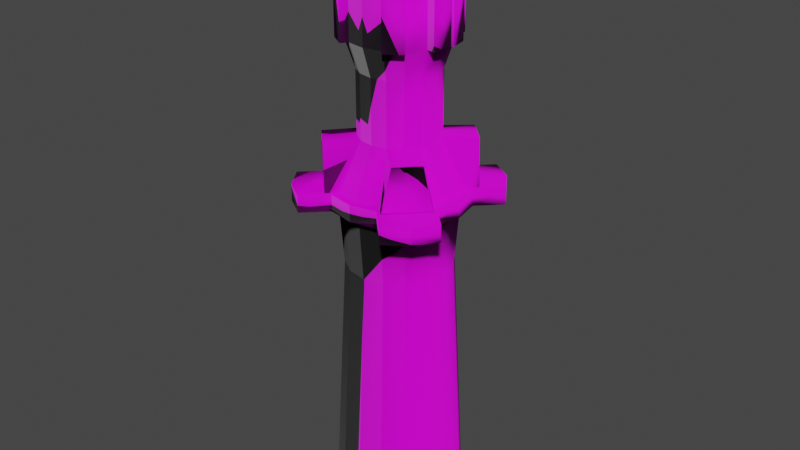 # Source: Tower.blend  (saved by Blender 2.93.21; exported with 4.5.12 LTS)
import bpy
from mathutils import Matrix  # noqa: F401  (used for matrix-valued properties, if any)

bpy.ops.wm.read_factory_settings(use_empty=True)
scene = bpy.context.scene
scene.name = 'Scene'

# ---- collections
col_collection = bpy.data.collections.new('Collection'); scene.collection.children.link(col_collection)

# ---- images (referenced by path relative to the original .blend; pixels are not part of the script)
import os
ASSET_DIR = os.environ.get("B2B_ASSET_DIR", "")  # directory of the original .blend (textures are referenced by path, not embedded)
HERE = os.path.dirname(os.path.abspath(__file__))  # packed textures are extracted next to this script under _unpacked/

def load_image(name, relpath, width, height, colorspace="sRGB"):
    """Load a texture the original file referenced (path relative to the .blend, or extracted next to this script)."""
    p = next((c for c in (os.path.join(HERE, relpath), os.path.join(ASSET_DIR, relpath)) if relpath and os.path.exists(c)), "")
    if p:
        img = bpy.data.images.load(p, check_existing=True)
        img.name = name
    else:  # same state as the original file: an image datablock whose file is absent (Cycles renders it pink)
        img = bpy.data.images.new(name, width, height)
        img.source = "FILE"
        img.filepath = "//" + (relpath or name)
    img.colorspace_settings.name = colorspace
    return img
img_1k_brushed_metal_1_diffuse_jpg = load_image('1K-brushed_metal_1-diffuse.jpg', 'brushed_metal_1-1K/1K-brushed_metal_1-diffuse.jpg', 1024, 1024, 'sRGB')
img_1k_brushed_metal_1_normal_jpg = load_image('1K-brushed_metal_1-normal.jpg', 'brushed_metal_1-1K/1K-brushed_metal_1-normal.jpg', 1024, 1024, 'sRGB')

# ---- materials (node trees are filled in below, after node groups)
mat_material = bpy.data.materials.new('Material')
mat_material.alpha_threshold = 0.0
mat_material.use_transparent_shadow = False
mat_material.line_color = (0.0, 0.0, 0.0, 1.0)

# ---- material node trees
mat_material.use_nodes = True; mat_material.node_tree.nodes.clear()
_N = mat_material.node_tree.nodes; _L = mat_material.node_tree.links
n0 = _N.new('ShaderNodeOutputMaterial'); n0.name = 'Material Output'; n0.location = (300, 300)
n1 = _N.new('ShaderNodeBsdfPrincipled'); n1.name = 'Principled BSDF'; n1.location = (10, 300)
n1.distribution = 'GGX'
n1.subsurface_method = 'BURLEY'
n1.inputs[2].default_value = 0.4
n1.inputs[3].default_value = 1.45
n1.inputs[27].default_value = (0.0, 0.0, 0.0, 1.0)
n1.inputs[28].default_value = 1.0
n2 = _N.new('ShaderNodeTexImage'); n2.name = 'Image Texture'; n2.location = (-336, 261)
n2.image = img_1k_brushed_metal_1_diffuse_jpg
n3 = _N.new('ShaderNodeTexImage'); n3.name = 'Image Texture.001'; n3.location = (-328, -160)
n3.image = img_1k_brushed_metal_1_normal_jpg
_L.new(n1.outputs[0], n0.inputs[0])
_L.new(n2.outputs[0], n1.inputs[0])
_L.new(n3.outputs[0], n1.inputs[5])
n0.is_active_output = True

# ---- world
world_world = bpy.data.worlds.new('World'); scene.world = world_world
world_world.use_nodes = True; world_world.node_tree.nodes.clear()
_N = world_world.node_tree.nodes; _L = world_world.node_tree.links
n0 = _N.new('ShaderNodeOutputWorld'); n0.name = 'World Output'; n0.location = (300, 300)
n1 = _N.new('ShaderNodeBackground'); n1.name = 'Background'; n1.location = (10, 300)
n1.inputs[0].default_value = (0.05088, 0.05088, 0.05088, 1.0)
_L.new(n1.outputs[0], n0.inputs[0])
n0.is_active_output = True
world_world.color = (0.05088, 0.05088, 0.05088)
world_world.use_sun_shadow = False
world_world.sun_shadow_jitter_overblur = 0.0

# ---- meshes
me_cylinder = bpy.data.meshes.new('Cylinder')
me_cylinder.from_pydata([(1.0, -4.371e-08, 0.0), (0.8, -3.646e-08, 4.0), (0.9239, -0.3827, 0.0), (0.7391, -0.3061, 4.0), (0.7071, -0.7071, 0.0), (0.5657, -0.5657, 4.0), (0.3827, -0.9239, 0.0), (0.3061, -0.7391, 4.0), (-8.742e-08, -1.0, 0.0), (-6.659e-08, -0.8, 4.0), (0.88, -4.048e-08, 5.0), (0.813, -0.3368, 5.0), (0.6223, -0.6223, 5.0), (0.3368, -0.813, 5.0), (-1.331e-07, -0.88, 5.0), (1.056, -4.857e-08, 5.0), (0.9756, -0.4041, 5.0), (0.7467, -0.7467, 5.0), (0.4041, -0.9756, 5.0), (-1.515e-07, -1.056, 5.0), (1.056, -4.857e-08, 5.255), (0.9756, -0.4041, 5.255), (0.7467, -0.7467, 5.255), (0.4041, -0.9756, 5.255), (-1.693e-07, -1.056, 5.255), (0.9287, -4.317e-08, 5.255), (0.858, -0.3554, 5.255), (0.6567, -0.6567, 5.255), (0.3554, -0.858, 5.255), (-1.586e-07, -0.9287, 5.255), (0.5971, -2.776e-08, 5.968), (0.5517, -0.2285, 5.968), (0.4222, -0.4222, 5.968), (0.2285, -0.5517, 5.968), (-2.886e-07, -0.5971, 5.968), (0.5971, -2.776e-08, 6.919), (0.5517, -0.2285, 6.919), (0.4222, -0.4222, 6.919), (0.2285, -0.5517, 6.919), (2.297e-08, -0.5971, 6.919), (0.744, -3.458e-08, 7.361), (0.6874, -0.2847, 7.361), (0.5261, -0.5261, 7.361), (0.2847, -0.6874, 7.361), (-3.421e-08, -0.744, 7.361), (0.744, -3.458e-08, 8.142), (0.6874, -0.2847, 8.142), (0.5261, -0.5261, 8.142), (0.2847, -0.6874, 8.142), (-3.421e-08, -0.744, 8.142), (0.6794, -3.126e-08, 8.363), (0.6277, -0.26, 8.363), (0.4804, -0.4804, 8.363), (0.26, -0.6277, 8.363), (-6.284e-08, -0.6794, 8.363), (0.5522, -2.471e-08, 8.482), (0.5102, -0.2113, 8.482), (0.3905, -0.3905, 8.482), (0.2113, -0.5102, 8.482), (-8.459e-08, -0.5522, 8.482), (0.3825, -1.597e-08, 8.601), (0.3534, -0.1464, 8.601), (0.2705, -0.2705, 8.601), (0.1464, -0.3534, 8.601), (-2.562e-08, -0.3825, 8.601), (0.0, 0.0, 8.654), (1.074, -1.074, 5.0), (1.303, -0.7317, 5.0), (0.7317, -1.303, 5.0), (1.074, -1.074, 5.255), (1.303, -0.7317, 5.255), (0.7317, -1.303, 5.255), (0.7541, -0.7581, 5.253), (1.008, -0.5054, 5.253), (0.5054, -1.008, 5.253), (0.7581, -0.762, 5.95), (0.9191, -0.596, 5.95), (0.596, -0.9191, 5.95), (0.7543, -0.7581, 5.279), (0.9894, -0.5242, 5.279), (0.5241, -0.9895, 5.279), (0.758, -0.7617, 5.924), (0.9071, -0.608, 5.924), (0.6079, -0.9072, 5.924), (0.7316, -0.7353, 5.279), (0.9666, -0.5014, 5.279), (0.5014, -0.9667, 5.279), (0.7352, -0.739, 5.924), (0.8843, -0.5852, 5.924), (0.5851, -0.8844, 5.924), (0.3544, -0.7916, 7.361), (0.5957, -0.6303, 7.361), (0.5957, -0.6303, 8.142), (0.3544, -0.7916, 8.142), (0.8103, -0.3092, 7.361), (0.867, -0.02446, 7.361), (0.867, -0.02446, 8.142), (0.8103, -0.3092, 8.142)], [], [(0, 1, 3, 2), (2, 3, 5, 4), (4, 5, 7, 6), (6, 7, 9, 8), (5, 3, 11, 12), (7, 5, 12, 13), (3, 1, 10, 11), (9, 7, 13, 14), (13, 12, 17, 18), (14, 13, 18, 19), (11, 10, 15, 16), (12, 11, 16, 17), (16, 15, 20, 21), (22, 23, 71, 69), (17, 16, 67, 66), (19, 18, 23, 24), (21, 20, 25, 26), (22, 21, 26, 27), (23, 22, 27, 28), (24, 23, 28, 29), (28, 27, 72, 74), (29, 28, 33, 34), (26, 25, 30, 31), (26, 31, 76, 73), (31, 30, 35, 36), (32, 31, 36, 37), (33, 32, 37, 38), (34, 33, 38, 39), (36, 35, 40, 41), (37, 36, 41, 42), (38, 37, 42, 43), (39, 38, 43, 44), (44, 43, 48, 49), (42, 41, 46, 47), (46, 45, 50, 51), (47, 46, 51, 52), (48, 47, 52, 53), (49, 48, 53, 54), (58, 57, 62, 63), (51, 50, 55, 56), (52, 51, 56, 57), (53, 52, 57, 58), (54, 53, 58, 59), (62, 61, 65), (59, 58, 63, 64), (56, 55, 60, 61), (57, 56, 61, 62), (66, 67, 70, 69), (68, 66, 69, 71), (23, 18, 68, 71), (16, 21, 70, 67), (18, 17, 66, 68), (21, 22, 69, 70), (77, 74, 80, 83), (72, 73, 79, 78), (31, 32, 75, 76), (33, 28, 74, 77), (27, 26, 73, 72), (32, 33, 77, 75), (82, 81, 87, 88), (79, 82, 88, 85), (75, 77, 83, 81), (74, 72, 78, 80), (73, 76, 82, 79), (76, 75, 81, 82), (86, 84, 87, 89), (84, 85, 88, 87), (78, 79, 85, 84), (83, 80, 86, 89), (81, 83, 89, 87), (80, 78, 84, 86), (90, 91, 92, 93), (42, 91, 90, 43), (47, 92, 91, 42), (48, 93, 92, 47), (43, 90, 93, 48), (94, 95, 96, 97), (40, 95, 94, 41), (45, 96, 95, 40), (46, 97, 96, 45), (41, 94, 97, 46), (63, 62, 65), (61, 60, 65), (64, 63, 65)])
me_cylinder.polygons.foreach_set('use_smooth', [True] * 84)
_uv = me_cylinder.uv_layers.new(name='UVMap')
_uv.uv.foreach_set('vector', [0.75, 0.5, 0.75, 1.0, 0.6875, 1.0, 0.6875, 0.5, 0.6875, 0.5, 0.6875, 1.0, 0.625, 1.0, 0.625, 0.5, 0.625, 0.5, 0.625, 1.0, 0.5625, 1.0, 0.5625, 0.5, 0.5625, 0.5, 0.5625, 1.0, 0.5, 1.0, 0.5, 0.5, 0.625, 1.0, 0.6875, 1.0, 0.6875, 1.0, 0.625, 1.0, 0.5625, 1.0, 0.625, 1.0, 0.625, 1.0, 0.5625, 1.0, 0.6875, 1.0, 0.75, 1.0, 0.75, 1.0, 0.6875, 1.0, 0.5, 1.0, 0.5625, 1.0, 0.5625, 1.0, 0.5, 1.0, 0.5625, 1.0, 0.625, 1.0, 0.625, 1.0, 0.5625, 1.0, 0.5, 1.0, 0.5625, 1.0, 0.5625, 1.0, 0.5, 1.0, 0.6875, 1.0, 0.75, 1.0, 0.75, 1.0, 0.6875, 1.0, 0.625, 1.0, 0.6875, 1.0, 0.6875, 1.0, 0.625, 1.0, 0.6875, 1.0, 0.75, 1.0, 0.75, 1.0, 0.6875, 1.0, 0.625, 1.0, 0.5625, 1.0, 0.5625, 1.0, 0.625, 1.0, 0.625, 1.0, 0.6875, 1.0, 0.6875, 1.0, 0.625, 1.0, 0.5, 1.0, 0.5625, 1.0, 0.5625, 1.0, 0.5, 1.0, 0.6875, 1.0, 0.75, 1.0, 0.75, 1.0, 0.6875, 1.0, 0.625, 1.0, 0.6875, 1.0, 0.6875, 1.0, 0.625, 1.0, 0.5625, 1.0, 0.625, 1.0, 0.625, 1.0, 0.5625, 1.0, 0.5, 1.0, 0.5625, 1.0, 0.5625, 1.0, 0.5, 1.0, 0.5625, 1.0, 0.625, 1.0, 0.625, 1.0, 0.5625, 1.0, 0.5, 1.0, 0.5625, 1.0, 0.5625, 1.0, 0.5, 1.0, 0.6875, 1.0, 0.75, 1.0, 0.75, 1.0, 0.6875, 1.0, 0.6875, 1.0, 0.6875, 1.0, 0.6875, 1.0, 0.6875, 1.0, 0.6875, 1.0, 0.75, 1.0, 0.75, 1.0, 0.6875, 1.0, 0.625, 1.0, 0.6875, 1.0, 0.6875, 1.0, 0.625, 1.0, 0.5625, 1.0, 0.625, 1.0, 0.625, 1.0, 0.5625, 1.0, 0.5, 1.0, 0.5625, 1.0, 0.5625, 1.0, 0.5, 1.0, 0.6875, 1.0, 0.75, 1.0, 0.75, 1.0, 0.6875, 1.0, 0.625, 1.0, 0.6875, 1.0, 0.6875, 1.0, 0.625, 1.0, 0.5625, 1.0, 0.625, 1.0, 0.625, 1.0, 0.5625, 1.0, 0.5, 1.0, 0.5625, 1.0, 0.5625, 1.0, 0.5, 1.0, 0.5, 1.0, 0.5625, 1.0, 0.5625, 1.0, 0.5, 1.0, 0.625, 1.0, 0.6875, 1.0, 0.6875, 1.0, 0.625, 1.0, 0.6875, 1.0, 0.75, 1.0, 0.75, 1.0, 0.6875, 1.0, 0.625, 1.0, 0.6875, 1.0, 0.6875, 1.0, 0.625, 1.0, 0.5625, 1.0, 0.625, 1.0, 0.625, 1.0, 0.5625, 1.0, 0.5, 1.0, 0.5625, 1.0, 0.5625, 1.0, 0.5, 1.0, 0.5625, 1.0, 0.625, 1.0, 0.625, 1.0, 0.5625, 1.0, 0.6875, 1.0, 0.75, 1.0, 0.75, 1.0, 0.6875, 1.0, 0.625, 1.0, 0.6875, 1.0, 0.6875, 1.0, 0.625, 1.0, 0.5625, 1.0, 0.625, 1.0, 0.625, 1.0, 0.5625, 1.0, 0.5, 1.0, 0.5625, 1.0, 0.5625, 1.0, 0.5, 1.0, 0.625, 1.0, 0.6875, 1.0, 0.625, 1.0, 0.5, 1.0, 0.5625, 1.0, 0.5625, 1.0, 0.5, 1.0, 0.6875, 1.0, 0.75, 1.0, 0.75, 1.0, 0.6875, 1.0, 0.625, 1.0, 0.6875, 1.0, 0.6875, 1.0, 0.625, 1.0, 0.625, 1.0, 0.6875, 1.0, 0.6875, 1.0, 0.625, 1.0, 0.5625, 1.0, 0.625, 1.0, 0.625, 1.0, 0.5625, 1.0, 0.5625, 1.0, 0.5625, 1.0, 0.5625, 1.0, 0.5625, 1.0, 0.6875, 1.0, 0.6875, 1.0, 0.6875, 1.0, 0.6875, 1.0, 0.5625, 1.0, 0.625, 1.0, 0.625, 1.0, 0.5625, 1.0, 0.6875, 1.0, 0.625, 1.0, 0.625, 1.0, 0.6875, 1.0, 0.5625, 1.0, 0.5625, 1.0, 0.5625, 1.0, 0.5625, 1.0, 0.625, 1.0, 0.6875, 1.0, 0.6875, 1.0, 0.625, 1.0, 0.6875, 1.0, 0.625, 1.0, 0.625, 1.0, 0.6875, 1.0, 0.5625, 1.0, 0.5625, 1.0, 0.5625, 1.0, 0.5625, 1.0, 0.625, 1.0, 0.6875, 1.0, 0.6875, 1.0, 0.625, 1.0, 0.625, 1.0, 0.5625, 1.0, 0.5625, 1.0, 0.625, 1.0, 0.6875, 1.0, 0.625, 1.0, 0.625, 1.0, 0.6875, 1.0, 0.6875, 1.0, 0.6875, 1.0, 0.6875, 1.0, 0.6875, 1.0, 0.625, 1.0, 0.5625, 1.0, 0.5625, 1.0, 0.625, 1.0, 0.5625, 1.0, 0.625, 1.0, 0.625, 1.0, 0.5625, 1.0, 0.6875, 1.0, 0.6875, 1.0, 0.6875, 1.0, 0.6875, 1.0, 0.6875, 1.0, 0.625, 1.0, 0.625, 1.0, 0.6875, 1.0, 0.5625, 1.0, 0.625, 1.0, 0.625, 1.0, 0.5625, 1.0, 0.625, 1.0, 0.6875, 1.0, 0.6875, 1.0, 0.625, 1.0, 0.625, 1.0, 0.6875, 1.0, 0.6875, 1.0, 0.625, 1.0, 0.5625, 1.0, 0.5625, 1.0, 0.5625, 1.0, 0.5625, 1.0, 0.625, 1.0, 0.5625, 1.0, 0.5625, 1.0, 0.625, 1.0, 0.5625, 1.0, 0.625, 1.0, 0.625, 1.0, 0.5625, 1.0, 0.5625, 1.0, 0.625, 1.0, 0.625, 1.0, 0.5625, 1.0, 0.625, 1.0, 0.625, 1.0, 0.5625, 1.0, 0.5625, 1.0, 0.625, 1.0, 0.625, 1.0, 0.625, 1.0, 0.625, 1.0, 0.5625, 1.0, 0.5625, 1.0, 0.625, 1.0, 0.625, 1.0, 0.5625, 1.0, 0.5625, 1.0, 0.5625, 1.0, 0.5625, 1.0, 0.6875, 1.0, 0.75, 1.0, 0.75, 1.0, 0.6875, 1.0, 0.75, 1.0, 0.75, 1.0, 0.6875, 1.0, 0.6875, 1.0, 0.75, 1.0, 0.75, 1.0, 0.75, 1.0, 0.75, 1.0, 0.6875, 1.0, 0.6875, 1.0, 0.75, 1.0, 0.75, 1.0, 0.6875, 1.0, 0.6875, 1.0, 0.6875, 1.0, 0.6875, 1.0, 0.5625, 1.0, 0.625, 1.0, 0.5625, 1.0, 0.6875, 1.0, 0.75, 1.0, 0.6875, 1.0, 0.5, 1.0, 0.5625, 1.0, 0.5, 1.0])
me_cylinder.materials.append(mat_material)
me_cylinder.use_remesh_fix_poles = True
me_cylinder.use_remesh_preserve_attributes = False
me_cylinder.update()
me_cube_001 = bpy.data.meshes.new('Cube.001')
me_cube_001.from_pydata([(1.12, -0.2353, 105.4), (1.12, -0.2353, 111.4), (1.12, 0.2353, 105.4), (1.12, 0.2353, 111.4), (1.591, -0.2353, 105.4), (1.591, -0.2353, 111.4), (1.591, 0.2353, 105.4), (1.591, 0.2353, 111.4), (2.186, 2.188, 105.4), (2.186, 2.188, 111.4), (2.186, 2.659, 105.4), (2.186, 2.659, 111.4), (2.657, 2.188, 105.4), (2.657, 2.188, 111.4), (2.657, 2.659, 105.4), (2.657, 2.659, 111.4), (3.931, -1.495, 103.3), (3.931, -1.495, 109.3), (3.931, -1.025, 103.3), (3.931, -1.025, 109.3), (4.402, -1.495, 103.3), (4.402, -1.495, 109.3), (4.402, -1.025, 103.3), (4.402, -1.025, 109.3), (3.495, 0.637, 103.3), (3.495, 0.637, 109.3), (3.495, 1.108, 103.3), (3.495, 1.108, 109.3), (3.966, 0.637, 103.3), (3.966, 0.637, 109.3), (3.966, 1.108, 103.3), (3.966, 1.108, 109.3), (-3.29, -0.72, 104.1), (-3.15, -0.58, 108.6), (-3.29, -0.2493, 104.1), (-3.15, -0.3893, 108.6), (-2.819, -0.72, 104.1), (-2.959, -0.58, 108.6), (-2.819, -0.2493, 104.1), (-2.959, -0.3893, 108.6)], [], [(0, 1, 3, 2), (2, 3, 7, 6), (6, 7, 5, 4), (4, 5, 1, 0), (2, 6, 4, 0), (7, 3, 1, 5), (8, 9, 11, 10), (10, 11, 15, 14), (14, 15, 13, 12), (12, 13, 9, 8), (10, 14, 12, 8), (15, 11, 9, 13), (16, 17, 19, 18), (18, 19, 23, 22), (22, 23, 21, 20), (20, 21, 17, 16), (18, 22, 20, 16), (23, 19, 17, 21), (24, 25, 27, 26), (26, 27, 31, 30), (30, 31, 29, 28), (28, 29, 25, 24), (26, 30, 28, 24), (31, 27, 25, 29), (32, 33, 35, 34), (34, 35, 39, 38), (38, 39, 37, 36), (36, 37, 33, 32), (34, 38, 36, 32), (39, 35, 33, 37)])
_uv = me_cube_001.uv_layers.new(name='UVMap')
_uv.uv.foreach_set('vector', [0.375, 0.0, 0.625, 0.0, 0.625, 0.25, 0.375, 0.25, 0.375, 0.25, 0.625, 0.25, 0.625, 0.5, 0.375, 0.5, 0.375, 0.5, 0.625, 0.5, 0.625, 0.75, 0.375, 0.75, 0.375, 0.75, 0.625, 0.75, 0.625, 1.0, 0.375, 1.0, 0.125, 0.5, 0.375, 0.5, 0.375, 0.75, 0.125, 0.75, 0.625, 0.5, 0.875, 0.5, 0.875, 0.75, 0.625, 0.75, 0.375, 0.0, 0.625, 0.0, 0.625, 0.25, 0.375, 0.25, 0.375, 0.25, 0.625, 0.25, 0.625, 0.5, 0.375, 0.5, 0.375, 0.5, 0.625, 0.5, 0.625, 0.75, 0.375, 0.75, 0.375, 0.75, 0.625, 0.75, 0.625, 1.0, 0.375, 1.0, 0.125, 0.5, 0.375, 0.5, 0.375, 0.75, 0.125, 0.75, 0.625, 0.5, 0.875, 0.5, 0.875, 0.75, 0.625, 0.75, 0.375, 0.0, 0.625, 0.0, 0.625, 0.25, 0.375, 0.25, 0.375, 0.25, 0.625, 0.25, 0.625, 0.5, 0.375, 0.5, 0.375, 0.5, 0.625, 0.5, 0.625, 0.75, 0.375, 0.75, 0.375, 0.75, 0.625, 0.75, 0.625, 1.0, 0.375, 1.0, 0.125, 0.5, 0.375, 0.5, 0.375, 0.75, 0.125, 0.75, 0.625, 0.5, 0.875, 0.5, 0.875, 0.75, 0.625, 0.75, 0.375, 0.0, 0.625, 0.0, 0.625, 0.25, 0.375, 0.25, 0.375, 0.25, 0.625, 0.25, 0.625, 0.5, 0.375, 0.5, 0.375, 0.5, 0.625, 0.5, 0.625, 0.75, 0.375, 0.75, 0.375, 0.75, 0.625, 0.75, 0.625, 1.0, 0.375, 1.0, 0.125, 0.5, 0.375, 0.5, 0.375, 0.75, 0.125, 0.75, 0.625, 0.5, 0.875, 0.5, 0.875, 0.75, 0.625, 0.75, 0.375, 0.0, 0.625, 0.0, 0.625, 0.25, 0.375, 0.25, 0.375, 0.25, 0.625, 0.25, 0.625, 0.5, 0.375, 0.5, 0.375, 0.5, 0.625, 0.5, 0.625, 0.75, 0.375, 0.75, 0.375, 0.75, 0.625, 0.75, 0.625, 1.0, 0.375, 1.0, 0.125, 0.5, 0.375, 0.5, 0.375, 0.75, 0.125, 0.75, 0.625, 0.5, 0.875, 0.5, 0.875, 0.75, 0.625, 0.75])
me_cube_001.use_remesh_fix_poles = True
me_cube_001.use_remesh_preserve_attributes = False
me_cube_001.update()

# ---- objects
ob_cylinder = bpy.data.objects.new('Cylinder', me_cylinder)
ob_cube = bpy.data.objects.new('Cube', me_cube_001)

# ---- transforms, parenting, visibility, modifiers, constraints
ob_cylinder.location = (0.0, 0.0, 0.0)
_m = ob_cylinder.modifiers.new('Mirror', 'MIRROR')
_m.use_axis = (True, True, False)
_m.use_clip = True
ob_cube.location = (0.0, 0.0, 0.0)
ob_cube.scale = (0.0815, 0.0815, 0.0815)

# ---- collection membership
col_collection.objects.link(ob_cylinder)
col_collection.objects.link(ob_cube)

# ---- scene / render settings (as saved in the file)
scene.frame_start = 1; scene.frame_end = 250; scene.frame_set(1)
scene.render.engine = 'BLENDER_EEVEE_NEXT'
scene.cycles.use_denoising = False
scene.cycles.samples = 128
scene.cycles.sampling_pattern = 'TABULATED_SOBOL'
scene.cycles.use_adaptive_sampling = False
scene.cycles.use_light_tree = False
scene.view_settings.view_transform = 'Filmic'
bpy.context.view_layer.update()

# ---- added for rendering (the .blend has no active camera and no usable light): camera, sun
cam_auto = bpy.data.cameras.new('AutoCamera')
cam_auto.lens = 50.0
cam_auto.sensor_width = 36.0
cam_auto.clip_end = 1000.0
ob_auto_camera = bpy.data.objects.new('AutoCamera', cam_auto)
scene.collection.objects.link(ob_auto_camera)
ob_auto_camera.location = (9.06695, -10.8803, 11.7936)
ob_auto_camera.rotation_euler = (1.09748, -7.21219e-08, 0.694738)
scene.camera = ob_auto_camera
light_auto_sun = bpy.data.lights.new('AutoSun', 'SUN')
light_auto_sun.energy = 3.0
light_auto_sun.angle = 0.0523599
ob_auto_sun = bpy.data.objects.new('AutoSun', light_auto_sun)
scene.collection.objects.link(ob_auto_sun)
ob_auto_sun.rotation_euler = (0.872665, 0.174533, 0.523599)
bpy.context.view_layer.update()
